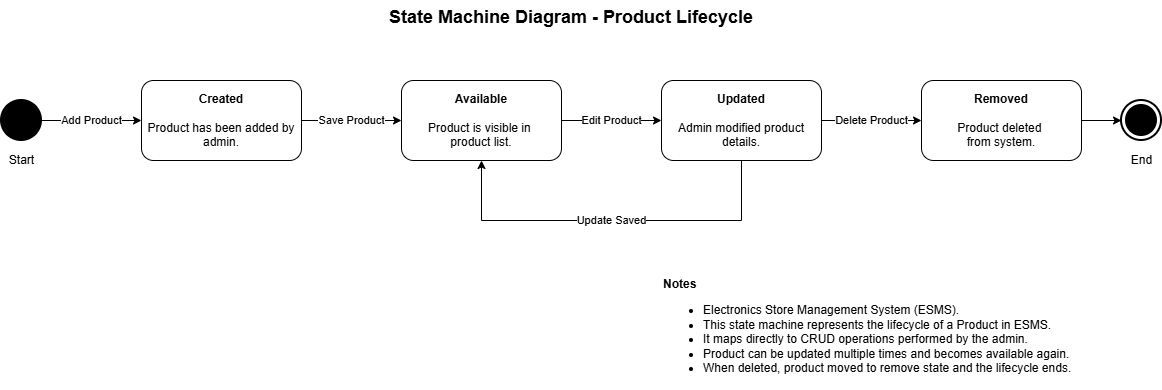

The diagram above was exported from draw.io. Its source (the exported page's mxGraphModel, read from the mxfile embedded in the PNG):
<mxGraphModel dx="1174" dy="713" grid="1" gridSize="10" guides="1" tooltips="1" connect="1" arrows="1" fold="1" page="1" pageScale="1" pageWidth="850" pageHeight="1100" math="0" shadow="0">
  <root>
    <mxCell id="0" />
    <mxCell id="1" parent="0" />
    <mxCell id="-HYhEA3xI5iRSgkwmh1K-1" parent="1" style="text;whiteSpace=wrap;align=center;fontStyle=1;fontSize=18;" value="State Machine Diagram - Product Lifecycle" vertex="1">
      <mxGeometry height="40" width="440" x="390" y="20" as="geometry" />
    </mxCell>
    <mxCell id="-HYhEA3xI5iRSgkwmh1K-8" edge="1" parent="1" source="-HYhEA3xI5iRSgkwmh1K-2" style="edgeStyle=orthogonalEdgeStyle;rounded=0;orthogonalLoop=1;jettySize=auto;html=1;exitX=1;exitY=0.5;exitDx=0;exitDy=0;entryX=0;entryY=0.5;entryDx=0;entryDy=0;" target="-HYhEA3xI5iRSgkwmh1K-3" value="Add Product">
      <mxGeometry relative="1" as="geometry" />
    </mxCell>
    <mxCell id="-HYhEA3xI5iRSgkwmh1K-2" parent="1" style="shape=ellipse;html=1;fillColor=strokeColor;strokeWidth=2;verticalLabelPosition=bottom;verticalAlignment=top;perimeter=ellipsePerimeter;" value="Start" vertex="1">
      <mxGeometry height="40" width="40" x="40" y="120" as="geometry" />
    </mxCell>
    <mxCell id="-HYhEA3xI5iRSgkwmh1K-9" edge="1" parent="1" source="-HYhEA3xI5iRSgkwmh1K-3" style="edgeStyle=orthogonalEdgeStyle;rounded=0;orthogonalLoop=1;jettySize=auto;html=1;exitX=1;exitY=0.5;exitDx=0;exitDy=0;entryX=0;entryY=0.5;entryDx=0;entryDy=0;" target="-HYhEA3xI5iRSgkwmh1K-4" value="Save Product">
      <mxGeometry relative="1" as="geometry" />
    </mxCell>
    <mxCell id="-HYhEA3xI5iRSgkwmh1K-3" parent="1" style="shape=rect;html=1;rounded=1;whiteSpace=wrap;align=center;" value="&lt;b&gt;Created&lt;/b&gt;&lt;div&gt;&lt;b&gt;&lt;br&gt;&lt;/b&gt;&lt;/div&gt;&lt;div&gt;Product has been added by admin.&lt;/div&gt;" vertex="1">
      <mxGeometry height="80" width="160" x="180" y="100" as="geometry" />
    </mxCell>
    <mxCell id="-HYhEA3xI5iRSgkwmh1K-10" edge="1" parent="1" source="-HYhEA3xI5iRSgkwmh1K-4" style="edgeStyle=orthogonalEdgeStyle;rounded=0;orthogonalLoop=1;jettySize=auto;html=1;exitX=1;exitY=0.5;exitDx=0;exitDy=0;entryX=0;entryY=0.5;entryDx=0;entryDy=0;" target="-HYhEA3xI5iRSgkwmh1K-5" value="Edit Product">
      <mxGeometry relative="1" as="geometry" />
    </mxCell>
    <mxCell id="-HYhEA3xI5iRSgkwmh1K-4" parent="1" style="shape=rect;html=1;rounded=1;whiteSpace=wrap;align=center;" value="&lt;b&gt;Available&lt;/b&gt;&lt;div&gt;&lt;b&gt;&lt;br&gt;&lt;/b&gt;&lt;/div&gt;&lt;div&gt;Product is visible in&amp;nbsp;&lt;/div&gt;&lt;div&gt;product list.&lt;/div&gt;" vertex="1">
      <mxGeometry height="80" width="160" x="440" y="100" as="geometry" />
    </mxCell>
    <mxCell id="-HYhEA3xI5iRSgkwmh1K-11" edge="1" parent="1" source="-HYhEA3xI5iRSgkwmh1K-5" style="edgeStyle=orthogonalEdgeStyle;rounded=0;orthogonalLoop=1;jettySize=auto;html=1;exitX=1;exitY=0.5;exitDx=0;exitDy=0;entryX=0;entryY=0.5;entryDx=0;entryDy=0;" target="-HYhEA3xI5iRSgkwmh1K-6" value="Delete Product">
      <mxGeometry relative="1" as="geometry" />
    </mxCell>
    <mxCell id="-HYhEA3xI5iRSgkwmh1K-12" edge="1" parent="1" source="-HYhEA3xI5iRSgkwmh1K-5" style="edgeStyle=orthogonalEdgeStyle;rounded=0;orthogonalLoop=1;jettySize=auto;html=1;exitX=0.5;exitY=1;exitDx=0;exitDy=0;entryX=0.5;entryY=1;entryDx=0;entryDy=0;" target="-HYhEA3xI5iRSgkwmh1K-4" value="Update Saved">
      <mxGeometry relative="1" as="geometry">
        <Array as="points">
          <mxPoint x="780" y="240" />
          <mxPoint x="520" y="240" />
        </Array>
      </mxGeometry>
    </mxCell>
    <mxCell id="-HYhEA3xI5iRSgkwmh1K-5" parent="1" style="shape=rect;html=1;rounded=1;whiteSpace=wrap;align=center;fontStyle=1" value="Updated&lt;div&gt;&lt;br&gt;&lt;/div&gt;&lt;div&gt;&lt;span style=&quot;font-weight: normal;&quot;&gt;Admin modified product details.&lt;/span&gt;&lt;/div&gt;" vertex="1">
      <mxGeometry height="80" width="160" x="700" y="100" as="geometry" />
    </mxCell>
    <mxCell id="-HYhEA3xI5iRSgkwmh1K-6" parent="1" style="shape=rect;html=1;rounded=1;whiteSpace=wrap;align=center;fontStyle=1" value="Removed&lt;div&gt;&lt;br&gt;&lt;/div&gt;&lt;div&gt;&lt;span style=&quot;font-weight: normal;&quot;&gt;Product deleted&amp;nbsp;&lt;/span&gt;&lt;/div&gt;&lt;div&gt;&lt;span style=&quot;font-weight: normal;&quot;&gt;from system.&lt;/span&gt;&lt;/div&gt;" vertex="1">
      <mxGeometry height="80" width="160" x="960" y="100" as="geometry" />
    </mxCell>
    <mxCell id="-HYhEA3xI5iRSgkwmh1K-7" parent="1" style="html=1;shape=mxgraph.sysml.actFinal;strokeWidth=2;verticalLabelPosition=bottom;verticalAlignment=top;" value="End" vertex="1">
      <mxGeometry height="40" width="40" x="1160" y="120" as="geometry" />
    </mxCell>
    <mxCell id="-HYhEA3xI5iRSgkwmh1K-13" edge="1" parent="1" source="-HYhEA3xI5iRSgkwmh1K-6" style="edgeStyle=orthogonalEdgeStyle;rounded=0;orthogonalLoop=1;jettySize=auto;html=1;exitX=1;exitY=0.5;exitDx=0;exitDy=0;entryX=0;entryY=0.5;entryDx=0;entryDy=0;entryPerimeter=0;" target="-HYhEA3xI5iRSgkwmh1K-7">
      <mxGeometry relative="1" as="geometry" />
    </mxCell>
    <mxCell id="-HYhEA3xI5iRSgkwmh1K-14" parent="1" style="text;html=1;whiteSpace=wrap;strokeColor=none;fillColor=none;align=left;verticalAlign=top;rounded=0;fontStyle=1" value="Notes&lt;div&gt;&lt;ul&gt;&lt;li&gt;&lt;span style=&quot;font-weight: normal;&quot;&gt;Electronics Store Management System (ESMS).&lt;/span&gt;&lt;/li&gt;&lt;li&gt;&lt;span style=&quot;font-weight: normal;&quot;&gt;This state machine represents the lifecycle of a Product in ESMS.&lt;/span&gt;&lt;/li&gt;&lt;li&gt;&lt;span style=&quot;font-weight: normal;&quot;&gt;It maps directly to CRUD operations performed by the admin.&lt;/span&gt;&lt;/li&gt;&lt;li&gt;&lt;span style=&quot;font-weight: normal;&quot;&gt;Product can be updated multiple times and becomes available again.&lt;/span&gt;&lt;/li&gt;&lt;li&gt;&lt;span style=&quot;font-weight: normal;&quot;&gt;When deleted, product moved to remove state and the lifecycle ends.&lt;/span&gt;&lt;/li&gt;&lt;/ul&gt;&lt;/div&gt;" vertex="1">
      <mxGeometry height="120" width="460" x="700" y="290" as="geometry" />
    </mxCell>
  </root>
</mxGraphModel>